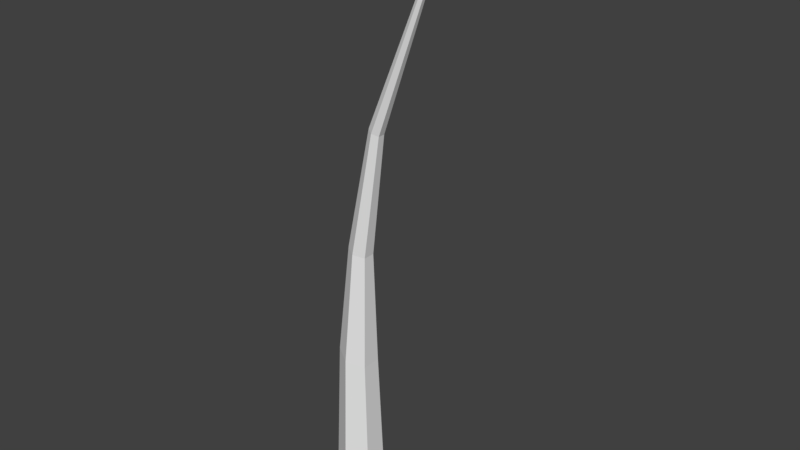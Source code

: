 # Source: PalmTree2Stalk.blend  (saved by Blender 2.79.0; exported with 4.5.12 LTS)
import bpy
from mathutils import Matrix  # noqa: F401  (used for matrix-valued properties, if any)

bpy.ops.wm.read_factory_settings(use_empty=True)
scene = bpy.context.scene
scene.name = 'Scene'

# ---- collections
col_collection_1 = bpy.data.collections.new('Collection 1'); scene.collection.children.link(col_collection_1)

# ---- world
world_world = bpy.data.worlds.new('World'); scene.world = world_world
world_world.color = (0.05088, 0.05088, 0.05088)
world_world.use_sun_shadow = False
world_world.sun_shadow_jitter_overblur = 0.0
world_world.cycles.sampling_method = 'MANUAL'

# ---- meshes
me_circle_004 = bpy.data.meshes.new('Circle.004')
me_circle_004.from_pydata([(-1.601, 1.0, -12.94), (-2.467, 0.5, -12.94), (-2.467, -0.5, -12.94), (-1.601, -1.0, -12.94), (-0.7352, -0.5, -12.94), (-0.7352, 0.5, -12.94), (-1.601, 0.8146, -7.264), (-2.276, 0.4073, -7.059), (-2.276, -0.4073, -7.059), (-1.601, -0.8146, -7.264), (-0.9261, -0.4073, -7.469), (-0.9261, 0.4073, -7.469), (-1.386, 0.5017, -2.391), (-1.801, 0.2508, -2.265), (-1.801, -0.2508, -2.265), (-1.386, -0.5017, -2.391), (-0.97, -0.2508, -2.516), (-0.97, 0.2508, -2.516), (-0.5209, 0.3022, 2.81), (-0.761, 0.1511, 2.914), (-0.761, -0.1511, 2.914), (-0.5209, -0.3022, 2.81), (-0.2808, -0.1511, 2.706), (-0.2808, 0.1511, 2.706), (1.516, 0.1518, 8.157), (1.403, 0.07589, 8.224), (1.403, -0.07589, 8.224), (1.516, -0.1518, 8.157), (1.628, -0.07589, 8.089), (1.628, 0.07589, 8.089), (3.593, 0.07936, 11.63), (3.534, 0.03968, 11.66), (3.534, -0.03968, 11.66), (3.593, -0.07936, 11.63), (3.652, -0.03968, 11.59), (3.652, 0.03968, 11.59), (-1.602, 0.9091, -12.94), (-2.388, 0.4548, -12.94), (-2.388, -0.4548, -12.94), (-1.602, -0.9091, -12.94), (-0.8142, -0.4551, -12.94), (-0.8142, 0.4551, -12.94), (-1.601, 0.7237, -7.269), (-2.198, 0.3622, -7.066), (-2.198, -0.3622, -7.066), (-1.601, -0.7237, -7.269), (-1.005, -0.3623, -7.472), (-1.005, 0.3623, -7.472), (-1.385, 0.4108, -2.396), (-1.723, 0.2062, -2.278), (-1.723, -0.2062, -2.278), (-1.385, -0.4108, -2.396), (-1.049, -0.2054, -2.513), (-1.049, 0.2054, -2.513), (-0.519, 0.2113, 2.807), (-0.6851, 0.1068, 2.891), (-0.6851, -0.1068, 2.891), (-0.519, -0.2113, 2.807), (-0.3571, -0.1046, 2.723), (-0.3571, 0.1046, 2.723), (1.517, 0.06083, 8.154), (1.473, 0.03143, 8.188), (1.473, -0.03143, 8.188), (1.517, -0.06083, 8.154), (1.557, -0.02927, 8.121), (1.557, 0.02928, 8.121), (3.565, 0.007731, 11.58), (3.559, 0.003867, 11.58), (3.559, -0.003867, 11.58), (3.565, -0.007731, 11.58), (3.57, -0.003867, 11.57), (3.57, 0.003867, 11.57), (-1.601, 0.9919, -12.93), (-2.46, 0.496, -12.93), (-2.46, -0.496, -12.93), (-1.601, -0.9919, -12.93), (-0.7422, -0.496, -12.93), (-0.7422, 0.496, -12.93), (-1.601, 0.8047, -7.265), (-2.268, 0.4024, -7.06), (-2.268, -0.4024, -7.06), (-1.601, -0.8047, -7.265), (-0.9348, -0.4024, -7.47), (-0.9348, 0.4024, -7.47), (-1.385, 0.4917, -2.392), (-1.793, 0.2459, -2.266), (-1.793, -0.2459, -2.266), (-1.385, -0.4917, -2.392), (-0.9787, -0.2458, -2.516), (-0.9787, 0.2458, -2.516), (-0.5207, 0.2922, 2.81), (-0.7527, 0.1463, 2.912), (-0.7527, -0.1463, 2.912), (-0.5207, -0.2922, 2.81), (-0.2892, -0.146, 2.708), (-0.2892, 0.146, 2.708), (1.516, 0.1418, 8.156), (1.411, 0.071, 8.22), (1.411, -0.071, 8.22), (1.516, -0.1418, 8.156), (1.62, -0.07076, 8.093), (1.62, 0.07077, 8.093), (3.59, 0.07149, 11.62), (3.537, 0.03575, 11.65), (3.537, -0.03575, 11.65), (3.59, -0.07149, 11.62), (3.643, -0.03575, 11.59), (3.643, 0.03575, 11.59), (-1.601, 0.9141, -12.93), (-2.393, 0.4573, -12.93), (-2.393, -0.4573, -12.93), (-1.601, -0.9141, -12.93), (-0.8098, -0.4576, -12.93), (-0.8098, 0.4576, -12.93), (-1.601, 0.7337, -7.268), (-2.206, 0.3672, -7.065), (-2.206, -0.3672, -7.065), (-1.601, -0.7337, -7.268), (-0.9964, -0.3672, -7.472), (-0.9964, 0.3672, -7.472), (-1.385, 0.4208, -2.395), (-1.732, 0.2111, -2.277), (-1.732, -0.2111, -2.277), (-1.385, -0.4208, -2.395), (-1.04, -0.2104, -2.513), (-1.04, 0.2104, -2.513), (-0.5191, 0.2213, 2.807), (-0.6934, 0.1117, 2.893), (-0.6934, -0.1117, 2.893), (-0.5191, -0.2213, 2.807), (-0.3487, -0.1097, 2.721), (-0.3487, 0.1097, 2.721), (1.517, 0.07083, 8.154), (1.466, 0.03641, 8.192), (1.466, -0.03641, 8.192), (1.517, -0.07083, 8.154), (1.565, -0.0343, 8.118), (1.565, 0.0343, 8.118), (3.568, 0.01561, 11.58), (3.556, 0.007895, 11.59), (3.556, -0.007894, 11.59), (3.568, -0.01561, 11.58), (3.579, -0.007728, 11.58), (3.579, 0.007729, 11.58)], [], [(5, 11, 10, 4), (3, 9, 8, 2), (1, 7, 6, 0), (0, 6, 11, 5), (4, 10, 9, 3), (2, 8, 7, 1), (7, 13, 12, 6), (6, 12, 17, 11), (10, 16, 15, 9), (8, 14, 13, 7), (11, 17, 16, 10), (9, 15, 14, 8), (17, 23, 22, 16), (15, 21, 20, 14), (13, 19, 18, 12), (12, 18, 23, 17), (16, 22, 21, 15), (14, 20, 19, 13), (18, 24, 29, 23), (22, 28, 27, 21), (20, 26, 25, 19), (23, 29, 28, 22), (21, 27, 26, 20), (19, 25, 24, 18), (29, 35, 34, 28), (27, 33, 32, 26), (25, 31, 30, 24), (24, 30, 35, 29), (28, 34, 33, 27), (26, 32, 31, 25), (41, 40, 46, 47), (39, 38, 44, 45), (37, 36, 42, 43), (36, 41, 47, 42), (40, 39, 45, 46), (38, 37, 43, 44), (43, 42, 48, 49), (42, 47, 53, 48), (46, 45, 51, 52), (44, 43, 49, 50), (47, 46, 52, 53), (45, 44, 50, 51), (53, 52, 58, 59), (51, 50, 56, 57), (49, 48, 54, 55), (48, 53, 59, 54), (52, 51, 57, 58), (50, 49, 55, 56), (54, 59, 65, 60), (58, 57, 63, 64), (56, 55, 61, 62), (59, 58, 64, 65), (57, 56, 62, 63), (55, 54, 60, 61), (65, 64, 70, 71), (63, 62, 68, 69), (61, 60, 66, 67), (60, 65, 71, 66), (64, 63, 69, 70), (62, 61, 67, 68), (1, 0, 36, 37), (2, 1, 37, 38), (3, 2, 38, 39), (4, 3, 39, 40), (5, 4, 40, 41), (0, 5, 41, 36), (77, 76, 82, 83), (75, 74, 80, 81), (73, 72, 78, 79), (72, 77, 83, 78), (76, 75, 81, 82), (74, 73, 79, 80), (79, 78, 84, 85), (78, 83, 89, 84), (82, 81, 87, 88), (80, 79, 85, 86), (83, 82, 88, 89), (81, 80, 86, 87), (89, 88, 94, 95), (87, 86, 92, 93), (85, 84, 90, 91), (84, 89, 95, 90), (88, 87, 93, 94), (86, 85, 91, 92), (90, 95, 101, 96), (94, 93, 99, 100), (92, 91, 97, 98), (95, 94, 100, 101), (93, 92, 98, 99), (91, 90, 96, 97), (101, 100, 106, 107), (99, 98, 104, 105), (97, 96, 102, 103), (96, 101, 107, 102), (100, 99, 105, 106), (98, 97, 103, 104), (113, 119, 118, 112), (111, 117, 116, 110), (109, 115, 114, 108), (108, 114, 119, 113), (112, 118, 117, 111), (110, 116, 115, 109), (115, 121, 120, 114), (114, 120, 125, 119), (118, 124, 123, 117), (116, 122, 121, 115), (119, 125, 124, 118), (117, 123, 122, 116), (125, 131, 130, 124), (123, 129, 128, 122), (121, 127, 126, 120), (120, 126, 131, 125), (124, 130, 129, 123), (122, 128, 127, 121), (126, 132, 137, 131), (130, 136, 135, 129), (128, 134, 133, 127), (131, 137, 136, 130), (129, 135, 134, 128), (127, 133, 132, 126), (137, 143, 142, 136), (135, 141, 140, 134), (133, 139, 138, 132), (132, 138, 143, 137), (136, 142, 141, 135), (134, 140, 139, 133), (73, 109, 108, 72), (74, 110, 109, 73), (75, 111, 110, 74), (76, 112, 111, 75), (77, 113, 112, 76), (72, 108, 113, 77)])
me_circle_004.polygons.foreach_set('use_smooth', [True] * 132)
_k = set([(0, 1), (0, 5), (0, 6), (0, 36), (1, 2), (1, 7), (1, 37), (2, 3), (2, 8), (2, 38), (3, 4), (3, 9), (3, 39), (4, 5), (4, 10), (4, 40), (5, 11), (5, 41), (6, 7), (6, 11), (6, 12), (7, 8), (7, 13), (8, 9), (8, 14), (9, 10), (9, 15), (10, 11), (10, 16), (11, 17), (12, 13), (12, 17), (12, 18), (13, 14), (13, 19), (14, 15), (14, 20), (15, 16), (15, 21), (16, 17), (16, 22), (17, 23), (18, 19), (18, 23), (18, 24), (19, 20), (19, 25), (20, 21), (20, 26), (21, 22), (21, 27), (22, 23), (22, 28), (23, 29), (24, 25), (24, 29), (24, 30), (25, 26), (25, 31), (26, 27), (26, 32), (27, 28), (27, 33), (28, 29), (28, 34), (29, 35), (30, 31), (30, 35), (31, 32), (32, 33), (33, 34), (34, 35), (36, 37), (36, 41), (36, 42), (37, 38), (37, 43), (38, 39), (38, 44), (39, 40), (39, 45), (40, 41), (40, 46), (41, 47), (42, 43), (42, 47), (42, 48), (43, 44), (43, 49), (44, 45), (44, 50), (45, 46), (45, 51), (46, 47), (46, 52), (47, 53), (48, 49), (48, 53), (48, 54), (49, 50), (49, 55), (50, 51), (50, 56), (51, 52), (51, 57), (52, 53), (52, 58), (53, 59), (54, 55), (54, 59), (54, 60), (55, 56), (55, 61), (56, 57), (56, 62), (57, 58), (57, 63), (58, 59), (58, 64), (59, 65), (60, 61), (60, 65), (60, 66), (61, 62), (61, 67), (62, 63), (62, 68), (63, 64), (63, 69), (64, 65), (64, 70), (65, 71), (66, 67), (66, 71), (67, 68), (68, 69), (69, 70), (70, 71), (72, 73), (72, 77), (72, 78), (73, 74), (73, 79), (74, 75), (74, 80), (75, 76), (75, 81), (76, 77), (76, 82), (77, 83), (78, 79), (78, 83), (78, 84), (79, 80), (79, 85), (80, 81), (80, 86), (81, 82), (81, 87), (82, 83), (82, 88), (83, 89), (84, 85), (84, 89), (84, 90), (85, 86), (85, 91), (86, 87), (86, 92), (87, 88), (87, 93), (88, 89), (88, 94), (89, 95), (90, 91), (90, 95), (90, 96), (91, 92), (91, 97), (92, 93), (92, 98), (93, 94), (93, 99), (94, 95), (94, 100), (95, 101), (96, 97), (96, 101), (96, 102), (97, 98), (97, 103), (98, 99), (98, 104), (99, 100), (99, 105), (100, 101), (100, 106), (101, 107), (102, 103), (102, 107), (103, 104), (104, 105), (105, 106), (106, 107), (108, 109), (108, 113), (108, 114), (109, 110), (109, 115), (110, 111), (110, 116), (111, 112), (111, 117), (112, 113), (112, 118), (113, 119), (114, 115), (114, 119), (114, 120), (115, 116), (115, 121), (116, 117), (116, 122), (117, 118), (117, 123), (118, 119), (118, 124), (119, 125), (120, 121), (120, 125), (120, 126), (121, 122), (121, 127), (122, 123), (122, 128), (123, 124), (123, 129), (124, 125), (124, 130), (125, 131), (126, 127), (126, 131), (126, 132), (127, 128), (127, 133), (128, 129), (128, 134), (129, 130), (129, 135), (130, 131), (130, 136), (131, 137), (132, 133), (132, 137), (132, 138), (133, 134), (133, 139), (134, 135), (134, 140), (135, 136), (135, 141), (136, 137), (136, 142), (137, 143), (138, 139), (138, 143), (139, 140), (140, 141), (141, 142), (142, 143)])
me_circle_004.attributes.new('sharp_edge', 'BOOLEAN', 'EDGE').data.foreach_set('value', [ (min(e.vertices), max(e.vertices)) in _k for e in me_circle_004.edges])
me_circle_004.use_remesh_preserve_volume = False
me_circle_004.use_remesh_preserve_attributes = False
me_circle_004.use_mirror_vertex_groups = False
me_circle_004.update()
me_circle_004.normals_split_custom_set([tuple(v) for v in zip(*[iter([0.9994, 0.0, 0.0349, 0.9994, 0.0, 0.0349, 0.9994, 0.0, 0.0349, 0.9994, 0.0, 0.0349, -0.5043, -0.8631, 0.02911, -0.5043, -0.8631, 0.02911, -0.5043, -0.8631, 0.02911, -0.5043, -0.8631, 0.02911, -0.5043, 0.8631, 0.02911, -0.5043, 0.8631, 0.02911, -0.5043, 0.8631, 0.02911, -0.5043, 0.8631, 0.02911, 0.5101, 0.8596, 0.03019, 0.5101, 0.8596, 0.03019, 0.5101, 0.8596, 0.03019, 0.5101, 0.8596, 0.03019, 0.5101, -0.8596, 0.03019, 0.5101, -0.8596, 0.03019, 0.5101, -0.8596, 0.03019, 0.5101, -0.8596, 0.03019, -0.9995, 0.0, 0.03247, -0.9995, 0.0, 0.03247, -0.9995, 0.0, 0.03247, -0.9995, 0.0, 0.03247, -0.4977, 0.8639, 0.07751, -0.4977, 0.8639, 0.07751, -0.4977, 0.8639, 0.07751, -0.4977, 0.8639, 0.07751, 0.5234, 0.8515, 0.03154, 0.5234, 0.8515, 0.03154, 0.5234, 0.8515, 0.03154, 0.5234, 0.8515, 0.03154, 0.5234, -0.8515, 0.03154, 0.5234, -0.8515, 0.03154, 0.5234, -0.8515, 0.03154, 0.5234, -0.8515, 0.03154, -0.9951, 0.0, 0.0986, -0.9951, 0.0, 0.0986, -0.9951, 0.0, 0.0986, -0.9951, 0.0, 0.0986, 1.0, 0.0, 0.008869, 1.0, 0.0, 0.008869, 1.0, 0.0, 0.008869, 1.0, 0.0, 0.008869, -0.4977, -0.8639, 0.07751, -0.4977, -0.8639, 0.07751, -0.4977, -0.8639, 0.07751, -0.4977, -0.8639, 0.07751, 0.9914, 0.0, -0.1308, 0.9914, 0.0, -0.1308, 0.9914, 0.0, -0.1308, 0.9914, 0.0, -0.1308, -0.4895, -0.8644, 0.1147, -0.4895, -0.8644, 0.1147, -0.4895, -0.8644, 0.1147, -0.4895, -0.8644, 0.1147, -0.4895, 0.8644, 0.1147, -0.4895, 0.8644, 0.1147, -0.4895, 0.8644, 0.1147, -0.4895, 0.8644, 0.1147, 0.509, 0.8593, -0.05121, 0.509, 0.8593, -0.05121, 0.509, 0.8593, -0.05121, 0.509, 0.8593, -0.05121, 0.509, -0.8593, -0.05121, 0.509, -0.8593, -0.05121, 0.509, -0.8593, -0.05121, 0.509, -0.8593, -0.05121, -0.9804, 0.0, 0.1969, -0.9804, 0.0, 0.1969, -0.9804, 0.0, 0.1969, -0.9804, 0.0, 0.1969, 0.4788, 0.8636, -0.1579, 0.4788, 0.8636, -0.1579, 0.4788, 0.8636, -0.1579, 0.4788, 0.8636, -0.1579, 0.4788, -0.8636, -0.1579, 0.4788, -0.8636, -0.1579, 0.4788, -0.8636, -0.1579, 0.4788, -0.8636, -0.1579, -0.9261, 0.0, 0.3774, -0.9261, 0.0, 0.3774, -0.9261, 0.0, 0.3774, -0.9261, 0.0, 0.3774, 0.9425, 0.0, -0.3342, 0.9425, 0.0, -0.3342, 0.9425, 0.0, -0.3342, 0.9425, 0.0, -0.3342, -0.4596, -0.8654, 0.1995, -0.4596, -0.8654, 0.1995, -0.4596, -0.8654, 0.1995, -0.4596, -0.8654, 0.1995, -0.4596, 0.8654, 0.1995, -0.4596, 0.8654, 0.1995, -0.4596, 0.8654, 0.1995, -0.4596, 0.8654, 0.1995, 0.8658, 0.0, -0.5005, 0.8658, 0.0, -0.5005, 0.8658, 0.0, -0.5005, 0.8658, 0.0, -0.5005, -0.4209, -0.8659, 0.2702, -0.4209, -0.8659, 0.2702, -0.4209, -0.8659, 0.2702, -0.4209, -0.8659, 0.2702, -0.4209, 0.8659, 0.2702, -0.4209, 0.8659, 0.2702, -0.4209, 0.8659, 0.2702, -0.4209, 0.8659, 0.2702, 0.4369, 0.8659, -0.2436, 0.4369, 0.8659, -0.2436, 0.4369, 0.8659, -0.2436, 0.4369, 0.8659, -0.2436, 0.4369, -0.8659, -0.2436, 0.4369, -0.8659, -0.2436, 0.4369, -0.8659, -0.2436, 0.4369, -0.8659, -0.2436, -0.8498, 0.0, 0.5271, -0.8498, 0.0, 0.5271, -0.8498, 0.0, 0.5271, -0.8498, 0.0, 0.5271, -0.9994, 0.0, -0.03488, -0.9994, 0.0, -0.03488, -0.9994, 0.0, -0.03488, -0.9994, 0.0, -0.03488, 0.5047, 0.8628, -0.02911, 0.5047, 0.8628, -0.02911, 0.5047, 0.8628, -0.02911, 0.5047, 0.8628, -0.02911, 0.5047, -0.8628, -0.02911, 0.5047, -0.8628, -0.02911, 0.5047, -0.8628, -0.02911, 0.5047, -0.8628, -0.02911, -0.5108, -0.8591, -0.0302, -0.5108, -0.8591, -0.0302, -0.5108, -0.8591, -0.0302, -0.5108, -0.8591, -0.0302, -0.5108, 0.8591, -0.0302, -0.5108, 0.8591, -0.0302, -0.5108, 0.8591, -0.0302, -0.5108, 0.8591, -0.0302, 0.9995, 0.0, -0.03246, 0.9995, 0.0, -0.03246, 0.9995, 0.0, -0.03246, 0.9995, 0.0, -0.03246, 0.4971, -0.8642, -0.07751, 0.4971, -0.8642, -0.07751, 0.4971, -0.8642, -0.07751, 0.4971, -0.8642, -0.07751, -0.5271, -0.8492, -0.03132, -0.5271, -0.8492, -0.03132, -0.5271, -0.8492, -0.03132, -0.5271, -0.8492, -0.03132, -0.5271, 0.8492, -0.03132, -0.5271, 0.8492, -0.03132, -0.5271, 0.8492, -0.03132, -0.5271, 0.8492, -0.03132, 0.9951, 0.0, -0.09862, 0.9951, 0.0, -0.09862, 0.9951, 0.0, -0.09862, 0.9951, 0.0, -0.09862, -1.0, 0.0, -0.008808, -1.0, 0.0, -0.008808, -1.0, 0.0, -0.008808, -1.0, 0.0, -0.008808, 0.4971, 0.8642, -0.07751, 0.4971, 0.8642, -0.07751, 0.4971, 0.8642, -0.07751, 0.4971, 0.8642, -0.07751, -0.9914, 0.0, 0.131, -0.9914, 0.0, 0.131, -0.9914, 0.0, 0.131, -0.9914, 0.0, 0.131, 0.4856, 0.8667, -0.1141, 0.4856, 0.8667, -0.1141, 0.4856, 0.8667, -0.1141, 0.4856, 0.8667, -0.1141, 0.4856, -0.8667, -0.1141, 0.4856, -0.8667, -0.1141, 0.4856, -0.8667, -0.1141, 0.4856, -0.8667, -0.1141, -0.5151, -0.8555, 0.05225, -0.5151, -0.8555, 0.05225, -0.5151, -0.8555, 0.05225, -0.5151, -0.8555, 0.05225, -0.5151, 0.8555, 0.05225, -0.5151, 0.8555, 0.05225, -0.5151, 0.8555, 0.05225, -0.5151, 0.8555, 0.05225, 0.9804, 0.0, -0.1969, 0.9804, 0.0, -0.1969, 0.9804, 0.0, -0.1969, 0.9804, 0.0, -0.1969, -0.4917, -0.8554, 0.1628, -0.4917, -0.8554, 0.1628, -0.4917, -0.8554, 0.1628, -0.4917, -0.8554, 0.1628, -0.4917, 0.8554, 0.1628, -0.4917, 0.8554, 0.1628, -0.4917, 0.8554, 0.1628, -0.4917, 0.8554, 0.1628, 0.9261, 0.0, -0.3773, 0.9261, 0.0, -0.3773, 0.9261, 0.0, -0.3773, 0.9261, 0.0, -0.3773, -0.9425, 0.0, 0.3342, -0.9425, 0.0, 0.3342, -0.9425, 0.0, 0.3342, -0.9425, 0.0, 0.3342, 0.4477, 0.8727, -0.195, 0.4477, 0.8727, -0.195, 0.4477, 0.8727, -0.195, 0.4477, 0.8727, -0.195, 0.4477, -0.8727, -0.195, 0.4477, -0.8727, -0.195, 0.4477, -0.8727, -0.195, 0.4477, -0.8727, -0.195, -0.8639, 0.0, 0.5037, -0.8639, 0.0, 0.5037, -0.8639, 0.0, 0.5037, -0.8639, 0.0, 0.5037, 0.4013, 0.8801, -0.2537, 0.4013, 0.8801, -0.2537, 0.4013, 0.8801, -0.2537, 0.4013, 0.8801, -0.2537, 0.4013, -0.8801, -0.2537, 0.4013, -0.8801, -0.2537, 0.4013, -0.8801, -0.2537, 0.4013, -0.8801, -0.2537, -0.4547, -0.8522, 0.2588, -0.4547, -0.8522, 0.2588, -0.4547, -0.8522, 0.2588, -0.4547, -0.8522, 0.2588, -0.4547, 0.8522, 0.2588, -0.4547, 0.8522, 0.2588, -0.4547, 0.8522, 0.2588, -0.4547, 0.8522, 0.2588, 0.852, 0.0, -0.5236, 0.852, 0.0, -0.5236, 0.852, 0.0, -0.5236, 0.852, 0.0, -0.5236, -0.02018, 0.03503, -0.9992, -0.02018, 0.03503, -0.9992, -0.02018, 0.03503, -0.9992, -0.02018, 0.03503, -0.9992, -0.0409, 0.0, -0.9992, -0.0409, 0.0, -0.9992, -0.0409, 0.0, -0.9992, -0.0409, 0.0, -0.9992, -0.02017, -0.03503, -0.9992, -0.02017, -0.03503, -0.9992, -0.02017, -0.03503, -0.9992, -0.02017, -0.03503, -0.9992, 0.02062, -0.03603, -0.9991, 0.02062, -0.03603, -0.9991, 0.02062, -0.03603, -0.9991, 0.02062, -0.03603, -0.9991, 0.04308, 0.0, -0.9991, 0.04308, 0.0, -0.9991, 0.04308, 0.0, -0.9991, 0.04308, 0.0, -0.9991, 0.02062, 0.03603, -0.9991, 0.02062, 0.03603, -0.9991, 0.02062, 0.03603, -0.9991, 0.02062, 0.03603, -0.9991, -0.9994, 0.0, -0.03523, -0.9994, 0.0, -0.03523, -0.9994, 0.0, -0.03523, -0.9994, 0.0, -0.03523, 0.5043, 0.863, -0.02942, 0.5043, 0.863, -0.02942, 0.5043, 0.863, -0.02942, 0.5043, 0.863, -0.02942, 0.5043, -0.863, -0.02942, 0.5043, -0.863, -0.02942, 0.5043, -0.863, -0.02942, 0.5043, -0.863, -0.02942, -0.5102, -0.8595, -0.03052, -0.5102, -0.8595, -0.03052, -0.5102, -0.8595, -0.03052, -0.5102, -0.8595, -0.03052, -0.5102, 0.8595, -0.03052, -0.5102, 0.8595, -0.03052, -0.5102, 0.8595, -0.03052, -0.5102, 0.8595, -0.03052, 0.9995, 0.0, -0.03278, 0.9995, 0.0, -0.03278, 0.9995, 0.0, -0.03278, 0.9995, 0.0, -0.03278, 0.4976, -0.8639, -0.07751, 0.4976, -0.8639, -0.07751, 0.4976, -0.8639, -0.07751, 0.4976, -0.8639, -0.07751, -0.5238, -0.8513, -0.03151, -0.5238, -0.8513, -0.03151, -0.5238, -0.8513, -0.03151, -0.5238, -0.8513, -0.03151, -0.5238, 0.8513, -0.03151, -0.5238, 0.8513, -0.03151, -0.5238, 0.8513, -0.03151, -0.5238, 0.8513, -0.03151, 0.9951, 0.0, -0.0986, 0.9951, 0.0, -0.0986, 0.9951, 0.0, -0.0986, 0.9951, 0.0, -0.0986, -1.0, 0.0, -0.008862, -1.0, 0.0, -0.008862, -1.0, 0.0, -0.008862, -1.0, 0.0, -0.008862, 0.4976, 0.8639, -0.07751, 0.4976, 0.8639, -0.07751, 0.4976, 0.8639, -0.07751, 0.4976, 0.8639, -0.07751, -0.9914, 0.0, 0.1309, -0.9914, 0.0, 0.1309, -0.9914, 0.0, 0.1309, -0.9914, 0.0, 0.1309, 0.4891, 0.8646, -0.1147, 0.4891, 0.8646, -0.1147, 0.4891, 0.8646, -0.1147, 0.4891, 0.8646, -0.1147, 0.4891, -0.8646, -0.1147, 0.4891, -0.8646, -0.1147, 0.4891, -0.8646, -0.1147, 0.4891, -0.8646, -0.1147, -0.5095, -0.8589, 0.0513, -0.5095, -0.8589, 0.0513, -0.5095, -0.8589, 0.0513, -0.5095, -0.8589, 0.0513, -0.5095, 0.8589, 0.0513, -0.5095, 0.8589, 0.0513, -0.5095, 0.8589, 0.0513, -0.5095, 0.8589, 0.0513, 0.9804, 0.0, -0.1969, 0.9804, 0.0, -0.1969, 0.9804, 0.0, -0.1969, 0.9804, 0.0, -0.1969, -0.4796, -0.8631, 0.1582, -0.4796, -0.8631, 0.1582, -0.4796, -0.8631, 0.1582, -0.4796, -0.8631, 0.1582, -0.4796, 0.8631, 0.1582, -0.4796, 0.8631, 0.1582, -0.4796, 0.8631, 0.1582, -0.4796, 0.8631, 0.1582, 0.9261, 0.0, -0.3774, 0.9261, 0.0, -0.3774, 0.9261, 0.0, -0.3774, 0.9261, 0.0, -0.3774, -0.9425, 0.0, 0.3342, -0.9425, 0.0, 0.3342, -0.9425, 0.0, 0.3342, -0.9425, 0.0, 0.3342, 0.4588, 0.8659, -0.1992, 0.4588, 0.8659, -0.1992, 0.4588, 0.8659, -0.1992, 0.4588, 0.8659, -0.1992, 0.4588, -0.8659, -0.1992, 0.4588, -0.8659, -0.1992, 0.4588, -0.8659, -0.1992, 0.4588, -0.8659, -0.1992, -0.8655, 0.0, 0.5008, -0.8655, 0.0, 0.5008, -0.8655, 0.0, 0.5008, -0.8655, 0.0, 0.5008, 0.4204, 0.8665, -0.2693, 0.4204, 0.8665, -0.2693, 0.4204, 0.8665, -0.2693, 0.4204, 0.8665, -0.2693, 0.4204, -0.8665, -0.2693, 0.4204, -0.8665, -0.2693, 0.4204, -0.8665, -0.2693, 0.4204, -0.8665, -0.2693, -0.4374, -0.8654, 0.2444, -0.4374, -0.8654, 0.2444, -0.4374, -0.8654, 0.2444, -0.4374, -0.8654, 0.2444, -0.4374, 0.8654, 0.2444, -0.4374, 0.8654, 0.2444, -0.4374, 0.8654, 0.2444, -0.4374, 0.8654, 0.2444, 0.85, 0.0, -0.5267, 0.85, 0.0, -0.5267, 0.85, 0.0, -0.5267, 0.85, 0.0, -0.5267, 0.9994, 0.0, 0.03416, 0.9994, 0.0, 0.03416, 0.9994, 0.0, 0.03416, 0.9994, 0.0, 0.03416, -0.5047, -0.8628, 0.02842, -0.5047, -0.8628, 0.02842, -0.5047, -0.8628, 0.02842, -0.5047, -0.8628, 0.02842, -0.5047, 0.8628, 0.02842, -0.5047, 0.8628, 0.02842, -0.5047, 0.8628, 0.02842, -0.5047, 0.8628, 0.02842, 0.5107, 0.8593, 0.02948, 0.5107, 0.8593, 0.02948, 0.5107, 0.8593, 0.02948, 0.5107, 0.8593, 0.02948, 0.5107, -0.8593, 0.02948, 0.5107, -0.8593, 0.02948, 0.5107, -0.8593, 0.02948, 0.5107, -0.8593, 0.02948, -0.9995, 0.0, 0.03179, -0.9995, 0.0, 0.03179, -0.9995, 0.0, 0.03179, -0.9995, 0.0, 0.03179, -0.4971, 0.8642, 0.07751, -0.4971, 0.8642, 0.07751, -0.4971, 0.8642, 0.07751, -0.4971, 0.8642, 0.07751, 0.5266, 0.8495, 0.03134, 0.5266, 0.8495, 0.03134, 0.5266, 0.8495, 0.03134, 0.5266, 0.8495, 0.03134, 0.5266, -0.8495, 0.03134, 0.5266, -0.8495, 0.03134, 0.5266, -0.8495, 0.03134, 0.5266, -0.8495, 0.03134, -0.9951, 0.0, 0.09862, -0.9951, 0.0, 0.09862, -0.9951, 0.0, 0.09862, -0.9951, 0.0, 0.09862, 1.0, 0.0, 0.008813, 1.0, 0.0, 0.008813, 1.0, 0.0, 0.008813, 1.0, 0.0, 0.008813, -0.4971, -0.8642, 0.07751, -0.4971, -0.8642, 0.07751, -0.4971, -0.8642, 0.07751, -0.4971, -0.8642, 0.07751, 0.9914, 0.0, -0.131, 0.9914, 0.0, -0.131, 0.9914, 0.0, -0.131, 0.9914, 0.0, -0.131, -0.486, -0.8665, 0.1142, -0.486, -0.8665, 0.1142, -0.486, -0.8665, 0.1142, -0.486, -0.8665, 0.1142, -0.486, 0.8665, 0.1142, -0.486, 0.8665, 0.1142, -0.486, 0.8665, 0.1142, -0.486, 0.8665, 0.1142, 0.5144, 0.856, -0.05213, 0.5144, 0.856, -0.05213, 0.5144, 0.856, -0.05213, 0.5144, 0.856, -0.05213, 0.5144, -0.856, -0.05213, 0.5144, -0.856, -0.05213, 0.5144, -0.856, -0.05213, 0.5144, -0.856, -0.05213, -0.9804, 0.0, 0.1969, -0.9804, 0.0, 0.1969, -0.9804, 0.0, 0.1969, -0.9804, 0.0, 0.1969, 0.4901, 0.8564, -0.1622, 0.4901, 0.8564, -0.1622, 0.4901, 0.8564, -0.1622, 0.4901, 0.8564, -0.1622, 0.4901, -0.8564, -0.1622, 0.4901, -0.8564, -0.1622, 0.4901, -0.8564, -0.1622, 0.4901, -0.8564, -0.1622, -0.9261, 0.0, 0.3774, -0.9261, 0.0, 0.3774, -0.9261, 0.0, 0.3774, -0.9261, 0.0, 0.3774, 0.9425, 0.0, -0.3342, 0.9425, 0.0, -0.3342, 0.9425, 0.0, -0.3342, 0.9425, 0.0, -0.3342, -0.4491, -0.8718, 0.1955, -0.4491, -0.8718, 0.1955, -0.4491, -0.8718, 0.1955, -0.4491, -0.8718, 0.1955, -0.4491, 0.8718, 0.1955, -0.4491, 0.8718, 0.1955, -0.4491, 0.8718, 0.1955, -0.4491, 0.8718, 0.1955, 0.8641, 0.0, -0.5033, 0.8641, 0.0, -0.5033, 0.8641, 0.0, -0.5033, 0.8641, 0.0, -0.5033, -0.4048, -0.8778, 0.2563, -0.4048, -0.8778, 0.2563, -0.4048, -0.8778, 0.2563, -0.4048, -0.8778, 0.2563, -0.4048, 0.8778, 0.2563, -0.4048, 0.8778, 0.2563, -0.4048, 0.8778, 0.2563, -0.4048, 0.8778, 0.2563, 0.4518, 0.8544, -0.2566, 0.4518, 0.8544, -0.2566, 0.4518, 0.8544, -0.2566, 0.4518, 0.8544, -0.2566, 0.4518, -0.8544, -0.2566, 0.4518, -0.8544, -0.2566, 0.4518, -0.8544, -0.2566, 0.4518, -0.8544, -0.2566, -0.8517, 0.0, 0.524, -0.8517, 0.0, 0.524, -0.8517, 0.0, 0.524, -0.8517, 0.0, 0.524, 0.005272, -0.002882, 1.0, 0.005262, -0.002896, 1.0, -0.0002297, -0.006298, 1.0, -0.000247, -0.006301, 1.0, 0.005268, 0.002882, 1.0, 0.005258, 0.002896, 1.0, 0.005262, -0.002896, 1.0, 0.005272, -0.002882, 1.0, -0.0002514, 0.006301, 1.0, -0.0002341, 0.006298, 1.0, 0.005258, 0.002896, 1.0, 0.005268, 0.002882, 1.0, -0.006642, 0.003386, 1.0, -0.006614, 0.00342, 1.0, -0.0002341, 0.006298, 1.0, -0.0002514, 0.006301, 1.0, -0.006641, -0.003386, 1.0, -0.006613, -0.00342, 1.0, -0.006614, 0.00342, 1.0, -0.006642, 0.003386, 1.0, -0.000247, -0.006301, 1.0, -0.0002297, -0.006298, 1.0, -0.006613, -0.00342, 1.0, -0.006641, -0.003386, 1.0])] * 3)])

# ---- objects
ob_palmtree2stalk = bpy.data.objects.new('PalmTree2Stalk', me_circle_004)

# ---- transforms, parenting, visibility, modifiers, constraints
ob_palmtree2stalk.location = (0.2787, -0.01435, 2.431)
ob_palmtree2stalk.rotation_euler = (-1.629e-07, 0.0, 0.0)
ob_palmtree2stalk.scale = (0.1884, 0.1884, 0.1884)
ob_palmtree2stalk.color = (0.8, 0.8, 0.8, 1.0)
ob_palmtree2stalk.lineart.crease_threshold = 0.0

# ---- collection membership
col_collection_1.objects.link(ob_palmtree2stalk)

# ---- scene / render settings (as saved in the file)
scene.frame_start = 1; scene.frame_end = 250; scene.frame_set(1)
scene.render.engine = 'BLENDER_EEVEE_NEXT'
scene.render.resolution_percentage = 50
scene.render.dither_intensity = 0.0
scene.cycles.use_denoising = False
scene.cycles.samples = 128
scene.cycles.sampling_pattern = 'TABULATED_SOBOL'
scene.cycles.use_adaptive_sampling = False
scene.cycles.use_light_tree = False
scene.cycles.blur_glossy = 0.0
scene.cycles.sample_clamp_indirect = 0.0
scene.view_settings.view_transform = 'Standard'
bpy.context.view_layer.update()

# ---- added for rendering (the .blend has no active camera and no usable light): camera, sun
cam_auto = bpy.data.cameras.new('AutoCamera')
cam_auto.lens = 50.0
cam_auto.sensor_width = 36.0
cam_auto.clip_end = 1000.0
ob_auto_camera = bpy.data.objects.new('AutoCamera', cam_auto)
scene.collection.objects.link(ob_auto_camera)
ob_auto_camera.location = (4.82322, -5.33381, 5.85643)
ob_auto_camera.rotation_euler = (1.09748, -7.21219e-08, 0.694738)
scene.camera = ob_auto_camera
light_auto_sun = bpy.data.lights.new('AutoSun', 'SUN')
light_auto_sun.energy = 3.0
light_auto_sun.angle = 0.0523599
ob_auto_sun = bpy.data.objects.new('AutoSun', light_auto_sun)
scene.collection.objects.link(ob_auto_sun)
ob_auto_sun.rotation_euler = (0.872665, 0.174533, 0.523599)
bpy.context.view_layer.update()
